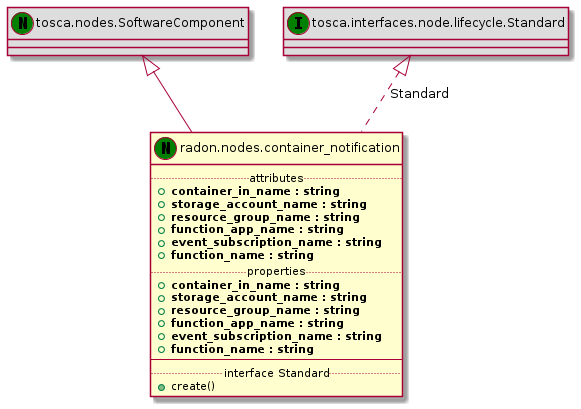

The diagram above was rendered by PlantUML. Its source (embedded in the PNG):
@startuml
set namespaceSeparator none
class "tosca.nodes.SoftwareComponent" << (N,green) >> #DDDDDD
"tosca.nodes.SoftwareComponent" <|-- "radon.nodes.container_notification"
class "radon.nodes.container_notification" << (N,green) >> {
.. attributes ..
+<b>container_in_name : string
+<b>storage_account_name : string
+<b>resource_group_name : string
+<b>function_app_name : string
+<b>event_subscription_name : string
+<b>function_name : string
.. properties ..
+<b>container_in_name : string
+<b>storage_account_name : string
+<b>resource_group_name : string
+<b>function_app_name : string
+<b>event_subscription_name : string
+<b>function_name : string
--
.. interface Standard ..
+create()
}
class "tosca.interfaces.node.lifecycle.Standard" << (I,green) >> #DDDDDD
"tosca.interfaces.node.lifecycle.Standard" <|.. "radon.nodes.container_notification" : Standard
@enduml